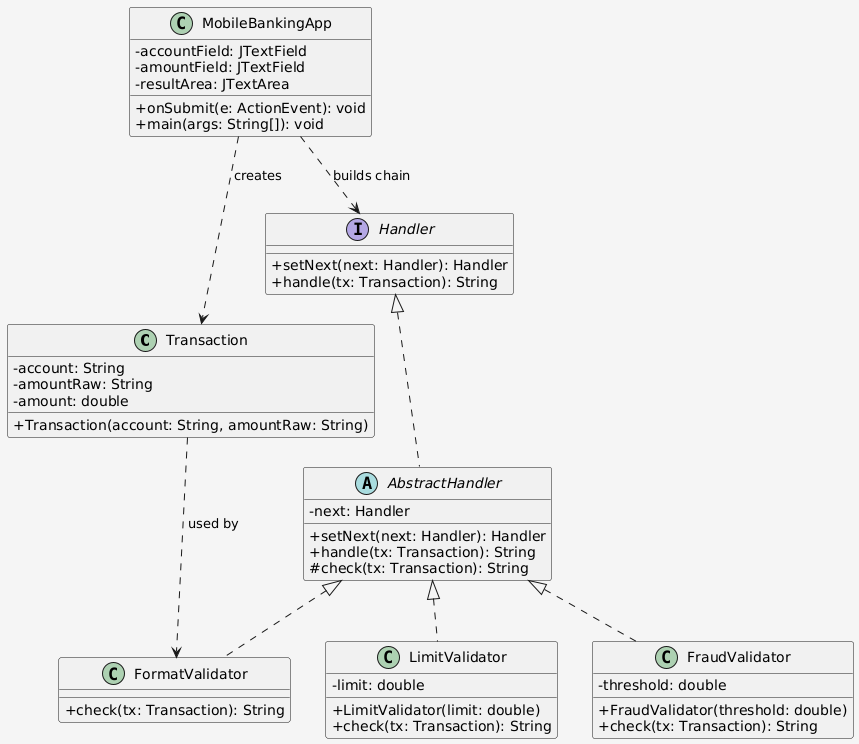

The diagram above was rendered by PlantUML. Its source (embedded in the PNG):
@startuml
skinparam classAttributeIconSize 0
skinparam backgroundColor #F5F5F5

' Transaction data object
class Transaction {
  - account: String
  - amountRaw: String
  - amount: double
  + Transaction(account: String, amountRaw: String)
}

' Handler interface for CoR
interface Handler {
  + setNext(next: Handler): Handler
  + handle(tx: Transaction): String
}

' Abstract base to chain handlers
abstract class AbstractHandler {
  - next: Handler
  + setNext(next: Handler): Handler
  + handle(tx: Transaction): String
  # check(tx: Transaction): String
}

' Concrete validators
class FormatValidator {
  + check(tx: Transaction): String
}
class LimitValidator {
  - limit: double
  + LimitValidator(limit: double)
  + check(tx: Transaction): String
}
class FraudValidator {
  - threshold: double
  + FraudValidator(threshold: double)
  + check(tx: Transaction): String
}

' Client GUI class
class MobileBankingApp {
  - accountField: JTextField
  - amountField: JTextField
  - resultArea: JTextArea
  + onSubmit(e: ActionEvent): void
  + main(args: String[]): void
}

' Relationships
Handler <|.. AbstractHandler
Transaction ..> FormatValidator : used by
AbstractHandler <|.. FormatValidator
AbstractHandler <|.. LimitValidator
AbstractHandler <|.. FraudValidator

MobileBankingApp ..> Handler : builds chain
MobileBankingApp ..> Transaction : creates
@enduml